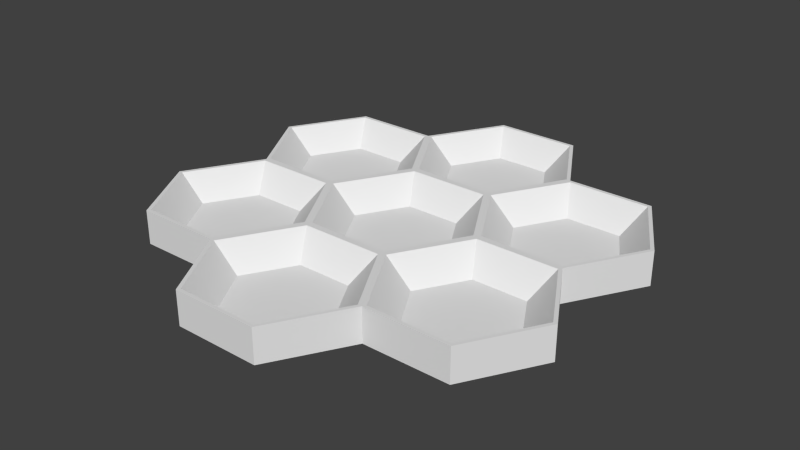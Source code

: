 # Source: tray-of-7-cups.blend  (saved by Blender 2.74.0; exported with 4.5.12 LTS)
import bpy
from mathutils import Matrix  # noqa: F401  (used for matrix-valued properties, if any)

bpy.ops.wm.read_factory_settings(use_empty=True)
scene = bpy.context.scene
scene.name = 'Scene'

# ---- collections
col_collection_1 = bpy.data.collections.new('Collection 1'); scene.collection.children.link(col_collection_1)

# ---- world
world_world = bpy.data.worlds.new('World'); scene.world = world_world
world_world.color = (0.05088, 0.05088, 0.05088)
world_world.use_sun_shadow = False
world_world.sun_shadow_jitter_overblur = 0.0
world_world.cycles.sampling_method = 'MANUAL'
world_world.cycles.sample_map_resolution = 256

# ---- meshes
me_cup = bpy.data.meshes.new('Cup')
me_cup.from_pydata([(-2.153, 1.843, -0.12), (-1.114, 1.843, -0.12), (-0.5946, 0.9433, -0.12), (-1.114, 0.0433, -0.12), (-2.153, 0.0433, -0.12), (-2.673, 0.9433, -0.12), (-2.178, 1.887, -0.12), (-1.089, 1.887, -0.12), (-0.5446, 0.9433, -0.12), (-0.9324, 0.9433, -0.4375), (-1.089, 1.788e-07, -0.12), (-2.178, 6.557e-07, -0.12), (-2.723, 0.9433, -0.12), (-2.335, 0.9433, -0.4375), (-1.985, 1.551, -0.4375), (-1.283, 1.551, -0.4375), (-1.283, 0.3358, -0.4375), (-1.985, 0.3358, -0.4375), (-2.178, 1.887, -0.55), (-1.089, 1.887, -0.55), (-0.5446, 0.9433, -0.55), (-1.089, 1.788e-07, -0.55), (-2.178, 6.557e-07, -0.55), (-2.723, 0.9433, -0.55), (-2.153, -0.0433, -0.12), (-1.114, -0.0433, -0.12), (-0.5946, -0.9433, -0.12), (-1.114, -1.843, -0.12), (-2.153, -1.843, -0.12), (-2.673, -0.9433, -0.12), (-2.178, 0.0, -0.12), (-1.089, 1.788e-07, -0.12), (-0.5446, -0.9433, -0.12), (-0.9324, -0.9433, -0.4375), (-1.089, -1.887, -0.12), (-2.178, -1.887, -0.12), (-2.723, -0.9433, -0.12), (-2.335, -0.9433, -0.4375), (-1.985, -0.3358, -0.4375), (-1.283, -0.3358, -0.4375), (-1.283, -1.551, -0.4375), (-1.985, -1.551, -0.4375), (-2.178, 0.0, -0.55), (-1.089, 1.788e-07, -0.55), (-0.5446, -0.9433, -0.55), (-1.089, -1.887, -0.55), (-2.178, -1.887, -0.55), (-2.723, -0.9433, -0.55), (-0.5196, -0.9866, -0.12), (0.5196, -0.9866, -0.12), (1.039, -1.887, -0.12), (0.5196, -2.787, -0.12), (-0.5196, -2.787, -0.12), (-1.039, -1.887, -0.12), (-0.5446, -0.9433, -0.12), (0.5446, -0.9433, -0.12), (1.089, -1.887, -0.12), (0.7015, -1.887, -0.4375), (0.5446, -2.83, -0.12), (-0.5446, -2.83, -0.12), (-1.089, -1.887, -0.12), (-0.7015, -1.887, -0.4375), (-0.3507, -1.279, -0.4375), (0.3507, -1.279, -0.4375), (0.3507, -2.494, -0.4375), (-0.3507, -2.494, -0.4375), (-0.5446, -0.9433, -0.55), (0.5446, -0.9433, -0.55), (1.089, -1.887, -0.55), (0.5446, -2.83, -0.55), (-0.5446, -2.83, -0.55), (-1.089, -1.887, -0.55), (1.114, -0.0433, -0.12), (2.153, -0.0433, -0.12), (2.673, -0.9433, -0.12), (2.153, -1.843, -0.12), (1.114, -1.843, -0.12), (0.5946, -0.9433, -0.12), (1.089, -1.788e-07, -0.12), (2.178, 0.0, -0.12), (2.723, -0.9433, -0.12), (2.335, -0.9433, -0.4375), (2.178, -1.887, -0.12), (1.089, -1.887, -0.12), (0.5446, -0.9433, -0.12), (0.9324, -0.9433, -0.4375), (1.283, -0.3358, -0.4375), (1.985, -0.3358, -0.4375), (1.985, -1.551, -0.4375), (1.283, -1.551, -0.4375), (1.089, -1.788e-07, -0.55), (2.178, 0.0, -0.55), (2.723, -0.9433, -0.55), (2.178, -1.887, -0.55), (1.089, -1.887, -0.55), (0.5446, -0.9433, -0.55), (1.114, 1.843, -0.12), (2.153, 1.843, -0.12), (2.673, 0.9433, -0.12), (2.153, 0.0433, -0.12), (1.114, 0.0433, -0.12), (0.5946, 0.9433, -0.12), (1.089, 1.887, -0.12), (2.178, 1.887, -0.12), (2.723, 0.9433, -0.12), (2.335, 0.9433, -0.4375), (2.178, -6.557e-07, -0.12), (1.089, -1.788e-07, -0.12), (0.5446, 0.9433, -0.12), (0.9324, 0.9433, -0.4375), (1.283, 1.551, -0.4375), (1.985, 1.551, -0.4375), (1.985, 0.3358, -0.4375), (1.283, 0.3358, -0.4375), (1.089, 1.887, -0.55), (2.178, 1.887, -0.55), (2.723, 0.9433, -0.55), (2.178, -6.557e-07, -0.55), (1.089, -1.788e-07, -0.55), (0.5446, 0.9433, -0.55), (-0.5196, 2.787, -0.12), (0.5196, 2.787, -0.12), (1.039, 1.887, -0.12), (0.5196, 0.9866, -0.12), (-0.5196, 0.9866, -0.12), (-1.039, 1.887, -0.12), (-0.5446, 2.83, -0.12), (0.5446, 2.83, -0.12), (1.089, 1.887, -0.12), (0.7015, 1.887, -0.4375), (0.5446, 0.9433, -0.12), (-0.5446, 0.9433, -0.12), (-1.089, 1.887, -0.12), (-0.7015, 1.887, -0.4375), (-0.3507, 2.494, -0.4375), (0.3507, 2.494, -0.4375), (0.3507, 1.279, -0.4375), (-0.3507, 1.279, -0.4375), (-0.5446, 2.83, -0.55), (0.5446, 2.83, -0.55), (1.089, 1.887, -0.55), (0.5446, 0.9433, -0.55), (-0.5446, 0.9433, -0.55), (-1.089, 1.887, -0.55), (-0.5196, 0.9, -0.12), (0.5196, 0.9, -0.12), (1.039, -2.072e-07, -0.12), (0.5196, -0.9, -0.12), (-0.5196, -0.9, -0.12), (-1.039, 3.889e-07, -0.12), (-0.5446, 0.9433, -0.12), (0.5446, 0.9433, -0.12), (1.089, -1.774e-07, -0.12), (0.7015, -1.416e-07, -0.4375), (0.5446, -0.9433, -0.12), (-0.5446, -0.9433, -0.12), (-1.089, 1.944e-07, -0.12), (-0.7015, 2.608e-07, -0.4375), (-0.3507, 0.6075, -0.4375), (0.3507, 0.6075, -0.4375), (0.3507, -0.6075, -0.4375), (-0.3507, -0.6075, -0.4375), (-0.5446, 0.9433, -0.55), (0.5446, 0.9433, -0.55), (1.089, -1.774e-07, -0.55), (0.5446, -0.9433, -0.55), (-0.5446, -0.9433, -0.55), (-1.089, 1.944e-07, -0.55)], [], [(4, 3, 16, 17), (5, 4, 17, 13), (13, 17, 16, 9, 15, 14), (11, 10, 3, 4), (2, 1, 15, 9), (8, 7, 1, 2), (0, 5, 13, 14), (12, 11, 4, 5), (6, 12, 5, 0), (10, 8, 2, 3), (3, 2, 9, 16), (7, 6, 0, 1), (1, 0, 14, 15), (7, 19, 18, 6), (8, 20, 19, 7), (10, 21, 20, 8), (11, 22, 21, 10), (6, 18, 23, 12), (12, 23, 22, 11), (22, 23, 18, 19, 20, 21), (28, 27, 40, 41), (29, 28, 41, 37), (37, 41, 40, 33, 39, 38), (35, 34, 27, 28), (26, 25, 39, 33), (32, 31, 25, 26), (24, 29, 37, 38), (36, 35, 28, 29), (30, 36, 29, 24), (34, 32, 26, 27), (27, 26, 33, 40), (31, 30, 24, 25), (25, 24, 38, 39), (31, 43, 42, 30), (32, 44, 43, 31), (34, 45, 44, 32), (35, 46, 45, 34), (30, 42, 47, 36), (36, 47, 46, 35), (46, 47, 42, 43, 44, 45), (52, 51, 64, 65), (53, 52, 65, 61), (61, 65, 64, 57, 63, 62), (59, 58, 51, 52), (50, 49, 63, 57), (56, 55, 49, 50), (48, 53, 61, 62), (60, 59, 52, 53), (54, 60, 53, 48), (58, 56, 50, 51), (51, 50, 57, 64), (55, 54, 48, 49), (49, 48, 62, 63), (55, 67, 66, 54), (56, 68, 67, 55), (58, 69, 68, 56), (59, 70, 69, 58), (54, 66, 71, 60), (60, 71, 70, 59), (70, 71, 66, 67, 68, 69), (76, 75, 88, 89), (77, 76, 89, 85), (85, 89, 88, 81, 87, 86), (83, 82, 75, 76), (74, 73, 87, 81), (80, 79, 73, 74), (72, 77, 85, 86), (84, 83, 76, 77), (78, 84, 77, 72), (82, 80, 74, 75), (75, 74, 81, 88), (79, 78, 72, 73), (73, 72, 86, 87), (79, 91, 90, 78), (80, 92, 91, 79), (82, 93, 92, 80), (83, 94, 93, 82), (78, 90, 95, 84), (84, 95, 94, 83), (94, 95, 90, 91, 92, 93), (100, 99, 112, 113), (101, 100, 113, 109), (109, 113, 112, 105, 111, 110), (107, 106, 99, 100), (98, 97, 111, 105), (104, 103, 97, 98), (96, 101, 109, 110), (108, 107, 100, 101), (102, 108, 101, 96), (106, 104, 98, 99), (99, 98, 105, 112), (103, 102, 96, 97), (97, 96, 110, 111), (103, 115, 114, 102), (104, 116, 115, 103), (106, 117, 116, 104), (107, 118, 117, 106), (102, 114, 119, 108), (108, 119, 118, 107), (118, 119, 114, 115, 116, 117), (124, 123, 136, 137), (125, 124, 137, 133), (133, 137, 136, 129, 135, 134), (131, 130, 123, 124), (122, 121, 135, 129), (128, 127, 121, 122), (120, 125, 133, 134), (132, 131, 124, 125), (126, 132, 125, 120), (130, 128, 122, 123), (123, 122, 129, 136), (127, 126, 120, 121), (121, 120, 134, 135), (127, 139, 138, 126), (128, 140, 139, 127), (130, 141, 140, 128), (131, 142, 141, 130), (126, 138, 143, 132), (132, 143, 142, 131), (142, 143, 138, 139, 140, 141), (148, 147, 160, 161), (149, 148, 161, 157), (157, 161, 160, 153, 159, 158), (155, 154, 147, 148), (146, 145, 159, 153), (152, 151, 145, 146), (144, 149, 157, 158), (156, 155, 148, 149), (150, 156, 149, 144), (154, 152, 146, 147), (147, 146, 153, 160), (151, 150, 144, 145), (145, 144, 158, 159), (151, 163, 162, 150), (152, 164, 163, 151), (154, 165, 164, 152), (155, 166, 165, 154), (150, 162, 167, 156), (156, 167, 166, 155), (166, 167, 162, 163, 164, 165)])
me_cup.use_remesh_preserve_volume = False
me_cup.use_remesh_preserve_attributes = False
me_cup.use_mirror_vertex_groups = False
me_cup.update()

# ---- objects
ob_cup = bpy.data.objects.new('Cup', me_cup)

# ---- transforms, parenting, visibility, modifiers, constraints
ob_cup.location = (0.0, 0.0, 0.0)
ob_cup.rotation_mode = 'QUATERNION'
ob_cup.rotation_quaternion = (1.0, 0.0, 0.0, 0.0)
ob_cup.lineart.crease_threshold = 0.0

# ---- collection membership
col_collection_1.objects.link(ob_cup)

# ---- scene / render settings (as saved in the file)
scene.frame_start = 1; scene.frame_end = 250; scene.frame_set(1)
scene.render.engine = 'BLENDER_EEVEE_NEXT'
scene.render.resolution_percentage = 50
scene.render.dither_intensity = 0.0
scene.cycles.use_denoising = False
scene.cycles.samples = 10
scene.cycles.sampling_pattern = 'TABULATED_SOBOL'
scene.cycles.light_sampling_threshold = 0.0
scene.cycles.use_adaptive_sampling = False
scene.cycles.use_light_tree = False
scene.cycles.blur_glossy = 0.0
scene.cycles.pixel_filter_type = 'GAUSSIAN'
scene.cycles.sample_clamp_indirect = 0.0
scene.view_settings.view_transform = 'Standard'
scene.unit_settings.scale_length = 10.0
bpy.context.view_layer.update()

# ---- added for rendering (the .blend has no active camera and no usable light): camera, sun
cam_auto = bpy.data.cameras.new('AutoCamera')
cam_auto.lens = 50.0
cam_auto.sensor_width = 36.0
cam_auto.clip_end = 1000.0
ob_auto_camera = bpy.data.objects.new('AutoCamera', cam_auto)
scene.collection.objects.link(ob_auto_camera)
ob_auto_camera.location = (7.27811, -8.73373, 5.48748)
ob_auto_camera.rotation_euler = (1.09748, -7.21219e-08, 0.694738)
scene.camera = ob_auto_camera
light_auto_sun = bpy.data.lights.new('AutoSun', 'SUN')
light_auto_sun.energy = 3.0
light_auto_sun.angle = 0.0523599
ob_auto_sun = bpy.data.objects.new('AutoSun', light_auto_sun)
scene.collection.objects.link(ob_auto_sun)
ob_auto_sun.rotation_euler = (0.872665, 0.174533, 0.523599)
bpy.context.view_layer.update()
